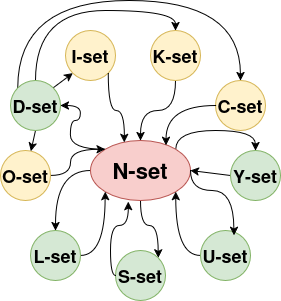

The diagram above was exported from draw.io. Its source (the exported page's mxGraphModel, read from the mxfile embedded in the PNG):
<mxGraphModel dx="997" dy="573" grid="1" gridSize="10" guides="1" tooltips="1" connect="1" arrows="1" fold="1" page="1" pageScale="1" pageWidth="850" pageHeight="1100" math="0" shadow="0">
  <root>
    <mxCell id="0" />
    <mxCell id="1" parent="0" />
    <mxCell id="ZXNbplV6ALzOUrXyLaDc-19" style="edgeStyle=orthogonalEdgeStyle;curved=1;rounded=0;orthogonalLoop=1;jettySize=auto;html=1;exitX=0;exitY=0.5;exitDx=0;exitDy=0;elbow=vertical;" edge="1" parent="1" source="ZXNbplV6ALzOUrXyLaDc-1" target="ZXNbplV6ALzOUrXyLaDc-2">
      <mxGeometry relative="1" as="geometry" />
    </mxCell>
    <mxCell id="ZXNbplV6ALzOUrXyLaDc-27" style="edgeStyle=orthogonalEdgeStyle;curved=1;rounded=0;orthogonalLoop=1;jettySize=auto;html=1;exitX=0;exitY=0;exitDx=0;exitDy=0;entryX=1;entryY=0.5;entryDx=0;entryDy=0;elbow=vertical;" edge="1" parent="1" source="ZXNbplV6ALzOUrXyLaDc-1" target="ZXNbplV6ALzOUrXyLaDc-7">
      <mxGeometry relative="1" as="geometry" />
    </mxCell>
    <mxCell id="ZXNbplV6ALzOUrXyLaDc-39" style="edgeStyle=orthogonalEdgeStyle;curved=1;rounded=0;orthogonalLoop=1;jettySize=auto;html=1;exitX=1;exitY=0;exitDx=0;exitDy=0;entryX=0.5;entryY=0;entryDx=0;entryDy=0;elbow=vertical;" edge="1" parent="1" source="ZXNbplV6ALzOUrXyLaDc-1" target="ZXNbplV6ALzOUrXyLaDc-5">
      <mxGeometry relative="1" as="geometry">
        <Array as="points">
          <mxPoint x="455" y="140" />
          <mxPoint x="535" y="140" />
        </Array>
      </mxGeometry>
    </mxCell>
    <mxCell id="ZXNbplV6ALzOUrXyLaDc-46" style="edgeStyle=orthogonalEdgeStyle;curved=1;rounded=0;orthogonalLoop=1;jettySize=auto;html=1;exitX=0.5;exitY=1;exitDx=0;exitDy=0;entryX=1;entryY=0;entryDx=0;entryDy=0;elbow=vertical;" edge="1" parent="1" source="ZXNbplV6ALzOUrXyLaDc-1" target="ZXNbplV6ALzOUrXyLaDc-3">
      <mxGeometry relative="1" as="geometry" />
    </mxCell>
    <mxCell id="ZXNbplV6ALzOUrXyLaDc-1" value="&lt;font style=&quot;font-size: 22px;&quot;&gt;&lt;b&gt;N-set&lt;/b&gt;&lt;/font&gt;" style="ellipse;whiteSpace=wrap;html=1;fillColor=#f8cecc;strokeColor=#b85450;" vertex="1" parent="1">
      <mxGeometry x="370" y="150" width="100" height="60" as="geometry" />
    </mxCell>
    <mxCell id="ZXNbplV6ALzOUrXyLaDc-17" style="edgeStyle=orthogonalEdgeStyle;curved=1;rounded=0;orthogonalLoop=1;jettySize=auto;html=1;exitX=1;exitY=0.5;exitDx=0;exitDy=0;entryX=0;entryY=1;entryDx=0;entryDy=0;elbow=vertical;" edge="1" parent="1" source="ZXNbplV6ALzOUrXyLaDc-2" target="ZXNbplV6ALzOUrXyLaDc-1">
      <mxGeometry relative="1" as="geometry" />
    </mxCell>
    <mxCell id="ZXNbplV6ALzOUrXyLaDc-2" value="&lt;font style=&quot;font-size: 18px;&quot;&gt;&lt;b&gt;L-set&lt;/b&gt;&lt;/font&gt;" style="ellipse;whiteSpace=wrap;html=1;aspect=fixed;fillColor=#d5e8d4;strokeColor=#82b366;" vertex="1" parent="1">
      <mxGeometry x="310" y="240" width="50" height="50" as="geometry" />
    </mxCell>
    <mxCell id="ZXNbplV6ALzOUrXyLaDc-3" value="&lt;font style=&quot;font-size: 18px;&quot;&gt;&lt;b&gt;S-set&lt;/b&gt;&lt;/font&gt;" style="ellipse;whiteSpace=wrap;html=1;aspect=fixed;fillColor=#d5e8d4;strokeColor=#82b366;" vertex="1" parent="1">
      <mxGeometry x="395" y="260" width="50" height="50" as="geometry" />
    </mxCell>
    <mxCell id="ZXNbplV6ALzOUrXyLaDc-41" style="edgeStyle=orthogonalEdgeStyle;curved=1;rounded=0;orthogonalLoop=1;jettySize=auto;html=1;exitX=0;exitY=0.5;exitDx=0;exitDy=0;entryX=1;entryY=1;entryDx=0;entryDy=0;elbow=vertical;" edge="1" parent="1" source="ZXNbplV6ALzOUrXyLaDc-4" target="ZXNbplV6ALzOUrXyLaDc-1">
      <mxGeometry relative="1" as="geometry" />
    </mxCell>
    <mxCell id="ZXNbplV6ALzOUrXyLaDc-4" value="&lt;font style=&quot;font-size: 18px;&quot;&gt;&lt;b&gt;U-set&lt;/b&gt;&lt;/font&gt;" style="ellipse;whiteSpace=wrap;html=1;aspect=fixed;fillColor=#d5e8d4;strokeColor=#82b366;" vertex="1" parent="1">
      <mxGeometry x="480" y="240" width="50" height="50" as="geometry" />
    </mxCell>
    <mxCell id="ZXNbplV6ALzOUrXyLaDc-40" style="edgeStyle=none;rounded=0;orthogonalLoop=1;jettySize=auto;html=1;exitX=0;exitY=0.5;exitDx=0;exitDy=0;entryX=1;entryY=0.5;entryDx=0;entryDy=0;elbow=vertical;" edge="1" parent="1" source="ZXNbplV6ALzOUrXyLaDc-5" target="ZXNbplV6ALzOUrXyLaDc-1">
      <mxGeometry relative="1" as="geometry" />
    </mxCell>
    <mxCell id="ZXNbplV6ALzOUrXyLaDc-5" value="&lt;font style=&quot;font-size: 18px;&quot;&gt;&lt;b&gt;Y-set&lt;/b&gt;&lt;/font&gt;" style="ellipse;whiteSpace=wrap;html=1;aspect=fixed;fillColor=#d5e8d4;strokeColor=#82b366;" vertex="1" parent="1">
      <mxGeometry x="510" y="160" width="50" height="50" as="geometry" />
    </mxCell>
    <mxCell id="ZXNbplV6ALzOUrXyLaDc-26" style="edgeStyle=orthogonalEdgeStyle;curved=1;rounded=0;orthogonalLoop=1;jettySize=auto;html=1;exitX=1;exitY=0.5;exitDx=0;exitDy=0;entryX=0;entryY=0;entryDx=0;entryDy=0;elbow=vertical;" edge="1" parent="1" source="ZXNbplV6ALzOUrXyLaDc-6" target="ZXNbplV6ALzOUrXyLaDc-1">
      <mxGeometry relative="1" as="geometry" />
    </mxCell>
    <mxCell id="ZXNbplV6ALzOUrXyLaDc-6" value="&lt;font style=&quot;font-size: 18px;&quot;&gt;&lt;b&gt;O-set&lt;/b&gt;&lt;/font&gt;" style="ellipse;whiteSpace=wrap;html=1;aspect=fixed;fillColor=#fff2cc;strokeColor=#d6b656;" vertex="1" parent="1">
      <mxGeometry x="280" y="160" width="50" height="50" as="geometry" />
    </mxCell>
    <mxCell id="ZXNbplV6ALzOUrXyLaDc-35" style="edgeStyle=none;rounded=0;orthogonalLoop=1;jettySize=auto;html=1;exitX=1;exitY=0;exitDx=0;exitDy=0;entryX=0;entryY=1;entryDx=0;entryDy=0;elbow=vertical;" edge="1" parent="1" source="ZXNbplV6ALzOUrXyLaDc-7" target="ZXNbplV6ALzOUrXyLaDc-8">
      <mxGeometry relative="1" as="geometry" />
    </mxCell>
    <mxCell id="ZXNbplV6ALzOUrXyLaDc-36" style="edgeStyle=none;rounded=0;orthogonalLoop=1;jettySize=auto;html=1;exitX=0.5;exitY=1;exitDx=0;exitDy=0;elbow=vertical;" edge="1" parent="1" source="ZXNbplV6ALzOUrXyLaDc-7" target="ZXNbplV6ALzOUrXyLaDc-6">
      <mxGeometry relative="1" as="geometry" />
    </mxCell>
    <mxCell id="ZXNbplV6ALzOUrXyLaDc-37" style="edgeStyle=orthogonalEdgeStyle;curved=1;rounded=0;orthogonalLoop=1;jettySize=auto;html=1;exitX=0.5;exitY=0;exitDx=0;exitDy=0;entryX=0.5;entryY=0;entryDx=0;entryDy=0;elbow=vertical;" edge="1" parent="1" source="ZXNbplV6ALzOUrXyLaDc-7" target="ZXNbplV6ALzOUrXyLaDc-9">
      <mxGeometry relative="1" as="geometry" />
    </mxCell>
    <mxCell id="ZXNbplV6ALzOUrXyLaDc-38" style="edgeStyle=orthogonalEdgeStyle;curved=1;rounded=0;orthogonalLoop=1;jettySize=auto;html=1;exitX=0;exitY=0;exitDx=0;exitDy=0;entryX=0.5;entryY=0;entryDx=0;entryDy=0;elbow=vertical;" edge="1" parent="1" source="ZXNbplV6ALzOUrXyLaDc-7" target="ZXNbplV6ALzOUrXyLaDc-10">
      <mxGeometry relative="1" as="geometry">
        <Array as="points">
          <mxPoint x="297" y="10" />
          <mxPoint x="520" y="10" />
        </Array>
      </mxGeometry>
    </mxCell>
    <mxCell id="ZXNbplV6ALzOUrXyLaDc-7" value="&lt;font style=&quot;font-size: 18px;&quot;&gt;&lt;b&gt;D-set&lt;/b&gt;&lt;/font&gt;" style="ellipse;whiteSpace=wrap;html=1;aspect=fixed;fillColor=#d5e8d4;strokeColor=#82b366;" vertex="1" parent="1">
      <mxGeometry x="290" y="90" width="50" height="50" as="geometry" />
    </mxCell>
    <mxCell id="ZXNbplV6ALzOUrXyLaDc-8" value="&lt;font style=&quot;font-size: 18px;&quot;&gt;&lt;b&gt;I-set&lt;/b&gt;&lt;/font&gt;" style="ellipse;whiteSpace=wrap;html=1;aspect=fixed;fillColor=#fff2cc;strokeColor=#d6b656;" vertex="1" parent="1">
      <mxGeometry x="345" y="40" width="50" height="50" as="geometry" />
    </mxCell>
    <mxCell id="ZXNbplV6ALzOUrXyLaDc-29" style="edgeStyle=orthogonalEdgeStyle;curved=1;rounded=0;orthogonalLoop=1;jettySize=auto;html=1;exitX=0.5;exitY=1;exitDx=0;exitDy=0;entryX=0.5;entryY=0;entryDx=0;entryDy=0;elbow=vertical;" edge="1" parent="1" source="ZXNbplV6ALzOUrXyLaDc-9" target="ZXNbplV6ALzOUrXyLaDc-1">
      <mxGeometry relative="1" as="geometry" />
    </mxCell>
    <mxCell id="ZXNbplV6ALzOUrXyLaDc-9" value="&lt;font style=&quot;font-size: 18px;&quot;&gt;&lt;b&gt;K-set&lt;/b&gt;&lt;/font&gt;" style="ellipse;whiteSpace=wrap;html=1;aspect=fixed;fillColor=#fff2cc;strokeColor=#d6b656;" vertex="1" parent="1">
      <mxGeometry x="430" y="40" width="50" height="50" as="geometry" />
    </mxCell>
    <mxCell id="ZXNbplV6ALzOUrXyLaDc-10" value="&lt;font style=&quot;font-size: 18px;&quot;&gt;&lt;b&gt;C-set&lt;/b&gt;&lt;/font&gt;" style="ellipse;whiteSpace=wrap;html=1;aspect=fixed;fillColor=#fff2cc;strokeColor=#d6b656;" vertex="1" parent="1">
      <mxGeometry x="495" y="90" width="50" height="50" as="geometry" />
    </mxCell>
    <mxCell id="ZXNbplV6ALzOUrXyLaDc-28" style="edgeStyle=orthogonalEdgeStyle;curved=1;rounded=0;orthogonalLoop=1;jettySize=auto;html=1;exitX=1;exitY=1;exitDx=0;exitDy=0;entryX=0.338;entryY=0.03;entryDx=0;entryDy=0;entryPerimeter=0;elbow=vertical;" edge="1" parent="1" source="ZXNbplV6ALzOUrXyLaDc-8" target="ZXNbplV6ALzOUrXyLaDc-1">
      <mxGeometry relative="1" as="geometry" />
    </mxCell>
    <mxCell id="ZXNbplV6ALzOUrXyLaDc-30" style="edgeStyle=orthogonalEdgeStyle;curved=1;rounded=0;orthogonalLoop=1;jettySize=auto;html=1;exitX=0;exitY=0.5;exitDx=0;exitDy=0;entryX=0.754;entryY=0.083;entryDx=0;entryDy=0;entryPerimeter=0;elbow=vertical;" edge="1" parent="1" source="ZXNbplV6ALzOUrXyLaDc-10" target="ZXNbplV6ALzOUrXyLaDc-1">
      <mxGeometry relative="1" as="geometry" />
    </mxCell>
    <mxCell id="ZXNbplV6ALzOUrXyLaDc-42" style="edgeStyle=orthogonalEdgeStyle;curved=1;rounded=0;orthogonalLoop=1;jettySize=auto;html=1;exitX=1;exitY=0.5;exitDx=0;exitDy=0;entryX=0.668;entryY=0.096;entryDx=0;entryDy=0;entryPerimeter=0;elbow=vertical;" edge="1" parent="1" source="ZXNbplV6ALzOUrXyLaDc-1" target="ZXNbplV6ALzOUrXyLaDc-4">
      <mxGeometry relative="1" as="geometry">
        <Array as="points">
          <mxPoint x="470" y="200" />
          <mxPoint x="513" y="200" />
        </Array>
      </mxGeometry>
    </mxCell>
    <mxCell id="ZXNbplV6ALzOUrXyLaDc-47" style="edgeStyle=orthogonalEdgeStyle;curved=1;rounded=0;orthogonalLoop=1;jettySize=auto;html=1;exitX=0;exitY=0.5;exitDx=0;exitDy=0;entryX=0.378;entryY=1.02;entryDx=0;entryDy=0;entryPerimeter=0;elbow=vertical;" edge="1" parent="1" source="ZXNbplV6ALzOUrXyLaDc-3" target="ZXNbplV6ALzOUrXyLaDc-1">
      <mxGeometry relative="1" as="geometry">
        <Array as="points">
          <mxPoint x="390" y="285" />
          <mxPoint x="390" y="235" />
          <mxPoint x="408" y="235" />
        </Array>
      </mxGeometry>
    </mxCell>
  </root>
</mxGraphModel>